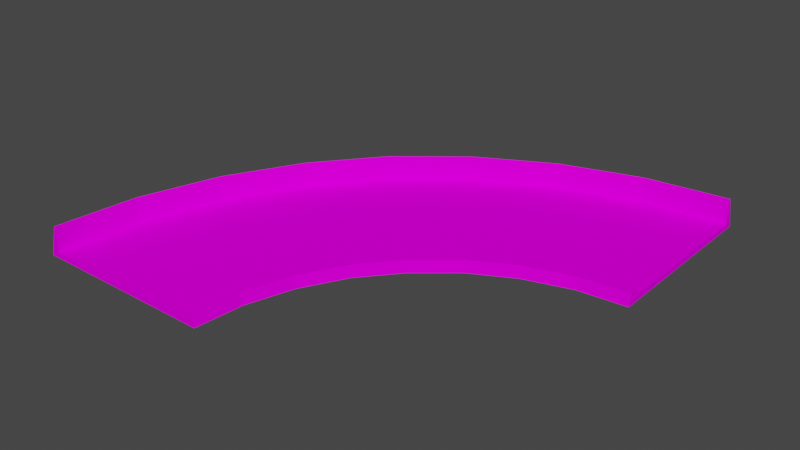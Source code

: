 # Source: turn90Model.blend  (saved by Blender 3.3.6; exported with 4.5.12 LTS)
import bpy
from mathutils import Matrix  # noqa: F401  (used for matrix-valued properties, if any)

bpy.ops.wm.read_factory_settings(use_empty=True)
scene = bpy.context.scene
scene.name = 'Scene'

# ---- collections
col_collection = bpy.data.collections.new('Collection'); scene.collection.children.link(col_collection)

# ---- images (referenced by path relative to the original .blend; pixels are not part of the script)
import os
ASSET_DIR = os.environ.get("B2B_ASSET_DIR", "")  # directory of the original .blend (textures are referenced by path, not embedded)
HERE = os.path.dirname(os.path.abspath(__file__))  # packed textures are extracted next to this script under _unpacked/

def load_image(name, relpath, width, height, colorspace="sRGB"):
    """Load a texture the original file referenced (path relative to the .blend, or extracted next to this script)."""
    p = next((c for c in (os.path.join(HERE, relpath), os.path.join(ASSET_DIR, relpath)) if relpath and os.path.exists(c)), "")
    if p:
        img = bpy.data.images.load(p, check_existing=True)
        img.name = name
    else:  # same state as the original file: an image datablock whose file is absent (Cycles renders it pink)
        img = bpy.data.images.new(name, width, height)
        img.source = "FILE"
        img.filepath = "//" + (relpath or name)
    img.colorspace_settings.name = colorspace
    return img
img_trackset00_trk_64chevback_jpg_001 = load_image('trackset00_trk_64chevback.jpg.001', 'trackset00_trk_64chevback.jpg', 1024, 1024, 'sRGB')
img_trackset00_trk_sidewall_grass_jpg = load_image('trackset00_trk_sidewall_grass.jpg', 'trackset00_trk_sidewall_grass.jpg', 1024, 1024, 'sRGB')
img_trackset00_trk_c1_turn_jpg_001 = load_image('trackset00_trk_c1_turn.jpg.001', 'trackset00_trk_c1_turn.jpg', 1024, 1024, 'sRGB')
img_trackset00_trk_c1_straight_jpg = load_image('trackset00_trk_c1_straight.jpg', 'trackset00_trk_c1_straight.jpg', 1024, 1024, 'sRGB')
img_trackset00_trk_64chevrons_jpg_001 = load_image('trackset00_trk_64chevrons.jpg.001', 'trackset00_trk_64chevrons.jpg', 1024, 1024, 'sRGB')
img_trackset00_trk_startline_jpg_012 = load_image('trackset00_trk_startline.jpg.012', 'trackset00_trk_startline.jpg', 1024, 1024, 'sRGB')

# ---- materials (node trees are filled in below, after node groups)
mat_trackset00_trk_64chevback = bpy.data.materials.new('trackset00_trk_64chevback')
mat_trackset00_trk_64chevback.alpha_threshold = 0.0
mat_trackset00_trk_64chevback.use_transparent_shadow = False
mat_trackset00_trk_64chevback.diffuse_color = (1.0, 1.0, 1.0, 1.0)
mat_trackset00_trk_64chevback.roughness = 0.5
mat_trackset00_trk_sidewall_grass = bpy.data.materials.new('trackset00_trk_sidewall_grass')
mat_trackset00_trk_sidewall_grass.alpha_threshold = 0.0
mat_trackset00_trk_sidewall_grass.use_transparent_shadow = False
mat_trackset00_trk_sidewall_grass.diffuse_color = (1.0, 1.0, 1.0, 1.0)
mat_trackset00_trk_sidewall_grass.roughness = 0.5
mat_trackset00_trk_c1_turn = bpy.data.materials.new('trackset00_trk_c1_turn')
mat_trackset00_trk_c1_turn.alpha_threshold = 0.0
mat_trackset00_trk_c1_turn.use_transparent_shadow = False
mat_trackset00_trk_c1_turn.diffuse_color = (1.0, 1.0, 1.0, 1.0)
mat_trackset00_trk_c1_turn.roughness = 0.5
mat_trackset00_trk_c1_straight = bpy.data.materials.new('trackset00_trk_c1_straight')
mat_trackset00_trk_c1_straight.alpha_threshold = 0.0
mat_trackset00_trk_c1_straight.use_transparent_shadow = False
mat_trackset00_trk_c1_straight.diffuse_color = (1.0, 1.0, 1.0, 1.0)
mat_trackset00_trk_c1_straight.roughness = 0.5
mat_trackset00_trk_64chevrons = bpy.data.materials.new('trackset00_trk_64chevrons')
mat_trackset00_trk_64chevrons.alpha_threshold = 0.0
mat_trackset00_trk_64chevrons.use_transparent_shadow = False
mat_trackset00_trk_64chevrons.diffuse_color = (1.0, 1.0, 1.0, 1.0)
mat_trackset00_trk_64chevrons.roughness = 0.5
mat_trackset00_trk_startline = bpy.data.materials.new('trackset00_trk_startline')
mat_trackset00_trk_startline.alpha_threshold = 0.0
mat_trackset00_trk_startline.use_transparent_shadow = False
mat_trackset00_trk_startline.diffuse_color = (1.0, 1.0, 1.0, 1.0)
mat_trackset00_trk_startline.roughness = 0.5

# ---- material node trees
mat_trackset00_trk_64chevback.use_nodes = True; mat_trackset00_trk_64chevback.node_tree.nodes.clear()
_N = mat_trackset00_trk_64chevback.node_tree.nodes; _L = mat_trackset00_trk_64chevback.node_tree.links
n0 = _N.new('ShaderNodeBsdfDiffuse'); n0.name = 'Diffuse BSDF'; n0.location = (0, 0)
n1 = _N.new('ShaderNodeTexImage'); n1.name = 'Image Texture'; n1.location = (0, 0)
n1.image = img_trackset00_trk_64chevback_jpg_001
n2 = _N.new('ShaderNodeOutputMaterial'); n2.name = 'Material Output'; n2.location = (0, 0)
_L.new(n0.outputs[0], n2.inputs[0])
_L.new(n1.outputs[0], n0.inputs[0])
n2.is_active_output = True
mat_trackset00_trk_sidewall_grass.use_nodes = True; mat_trackset00_trk_sidewall_grass.node_tree.nodes.clear()
_N = mat_trackset00_trk_sidewall_grass.node_tree.nodes; _L = mat_trackset00_trk_sidewall_grass.node_tree.links
n0 = _N.new('ShaderNodeBsdfDiffuse'); n0.name = 'Diffuse BSDF'; n0.location = (0, 0)
n1 = _N.new('ShaderNodeTexImage'); n1.name = 'Image Texture'; n1.location = (0, 0)
n1.image = img_trackset00_trk_sidewall_grass_jpg
n2 = _N.new('ShaderNodeOutputMaterial'); n2.name = 'Material Output'; n2.location = (0, 0)
_L.new(n0.outputs[0], n2.inputs[0])
_L.new(n1.outputs[0], n0.inputs[0])
n2.is_active_output = True
mat_trackset00_trk_c1_turn.use_nodes = True; mat_trackset00_trk_c1_turn.node_tree.nodes.clear()
_N = mat_trackset00_trk_c1_turn.node_tree.nodes; _L = mat_trackset00_trk_c1_turn.node_tree.links
n0 = _N.new('ShaderNodeBsdfDiffuse'); n0.name = 'Diffuse BSDF'; n0.location = (0, 0)
n1 = _N.new('ShaderNodeTexImage'); n1.name = 'Image Texture'; n1.location = (0, 0)
n1.image = img_trackset00_trk_c1_turn_jpg_001
n2 = _N.new('ShaderNodeOutputMaterial'); n2.name = 'Material Output'; n2.location = (0, 0)
_L.new(n0.outputs[0], n2.inputs[0])
_L.new(n1.outputs[0], n0.inputs[0])
n2.is_active_output = True
mat_trackset00_trk_c1_straight.use_nodes = True; mat_trackset00_trk_c1_straight.node_tree.nodes.clear()
_N = mat_trackset00_trk_c1_straight.node_tree.nodes; _L = mat_trackset00_trk_c1_straight.node_tree.links
n0 = _N.new('ShaderNodeBsdfDiffuse'); n0.name = 'Diffuse BSDF'; n0.location = (0, 0)
n1 = _N.new('ShaderNodeTexImage'); n1.name = 'Image Texture'; n1.location = (0, 0)
n1.image = img_trackset00_trk_c1_straight_jpg
n2 = _N.new('ShaderNodeOutputMaterial'); n2.name = 'Material Output'; n2.location = (0, 0)
_L.new(n0.outputs[0], n2.inputs[0])
_L.new(n1.outputs[0], n0.inputs[0])
n2.is_active_output = True
mat_trackset00_trk_64chevrons.use_nodes = True; mat_trackset00_trk_64chevrons.node_tree.nodes.clear()
_N = mat_trackset00_trk_64chevrons.node_tree.nodes; _L = mat_trackset00_trk_64chevrons.node_tree.links
n0 = _N.new('ShaderNodeBsdfDiffuse'); n0.name = 'Diffuse BSDF'; n0.location = (0, 0)
n1 = _N.new('ShaderNodeTexImage'); n1.name = 'Image Texture'; n1.location = (0, 0)
n1.image = img_trackset00_trk_64chevrons_jpg_001
n2 = _N.new('ShaderNodeOutputMaterial'); n2.name = 'Material Output'; n2.location = (0, 0)
_L.new(n0.outputs[0], n2.inputs[0])
_L.new(n1.outputs[0], n0.inputs[0])
n2.is_active_output = True
mat_trackset00_trk_startline.use_nodes = True; mat_trackset00_trk_startline.node_tree.nodes.clear()
_N = mat_trackset00_trk_startline.node_tree.nodes; _L = mat_trackset00_trk_startline.node_tree.links
n0 = _N.new('ShaderNodeBsdfDiffuse'); n0.name = 'Diffuse BSDF'; n0.location = (0, 0)
n1 = _N.new('ShaderNodeTexImage'); n1.name = 'Image Texture'; n1.location = (0, 0)
n1.image = img_trackset00_trk_startline_jpg_012
n2 = _N.new('ShaderNodeOutputMaterial'); n2.name = 'Material Output'; n2.location = (0, 0)
_L.new(n0.outputs[0], n2.inputs[0])
_L.new(n1.outputs[0], n0.inputs[0])
n2.is_active_output = True

# ---- world
world_world = bpy.data.worlds.new('World'); scene.world = world_world
world_world.use_nodes = True; world_world.node_tree.nodes.clear()
_N = world_world.node_tree.nodes; _L = world_world.node_tree.links
n0 = _N.new('ShaderNodeOutputWorld'); n0.name = 'World Output'; n0.location = (300, 300)
n1 = _N.new('ShaderNodeBackground'); n1.name = 'Background'; n1.location = (10, 300)
n1.inputs[0].default_value = (0.05088, 0.05088, 0.05088, 1.0)
_L.new(n1.outputs[0], n0.inputs[0])
n0.is_active_output = True
world_world.color = (0.05088, 0.05088, 0.05088)
world_world.use_sun_shadow = False
world_world.sun_shadow_jitter_overblur = 0.0

# ---- meshes
me_track17_pmd0_mesh_004 = bpy.data.meshes.new('TRACK17.PMD0.mesh.004')
me_track17_pmd0_mesh_004.from_pydata([(5.906, -5.906, 0.0), (-3.52, -17.56, 0.0), (-2.28, -18.39, 5.5), (6.967, -6.967, 5.5), (-10.69, -30.75, 0.0), (-9.202, -31.34, 5.5), (-15.0, -60.0, 5.5), (-13.48, -45.45, 5.5), (-15.03, -45.13, 0.0), (45.1, 14.93, 0.0), (45.39, 13.46, 5.5), (60.0, 15.0, 5.5), (30.7, 10.66, 0.0), (31.34, 9.202, 5.5), (18.33, 2.252, 5.5), (17.46, 3.574, 0.0), (-16.5, -60.0, 0.0), (29.24, -29.24, 0.0), (35.84, -23.71, 0.0), (35.56, -23.3, 2.0), (28.89, -28.89, 2.0), (43.31, -19.71, 0.0), (43.12, -19.25, 2.0), (19.71, -43.31, 0.0), (23.74, -35.77, 0.0), (23.33, -35.5, 2.0), (19.25, -43.12, 2.0), (51.4, -16.74, 2.0), (51.2, -15.77, 2.0), (42.74, -18.34, 2.0), (15.79, -51.14, 2.0), (15.79, -51.14, 1.0), (15.0, -60.0, 1.0), (18.34, -42.74, 2.0), (18.34, -42.74, 1.0), (22.5, -34.95, 2.0), (22.5, -34.95, 1.0), (28.18, -28.18, 2.0), (28.18, -28.18, 1.0), (16.77, -51.33, 2.0), (17.25, -51.43, 0.0), (35.0, -22.48, 2.0), (51.49, -17.23, 0.0), (35.0, -22.48, 1.0), (42.74, -18.34, 1.0), (51.2, -15.77, 1.0), (60.0, 15.0, 1.0), (-15.0, -60.0, 1.0), (-13.48, -45.45, 1.0), (-9.202, -31.34, 1.0), (-2.28, -18.39, 1.0), (6.967, -6.967, 1.0), (18.33, 2.252, 1.0), (31.34, 9.202, 1.0), (45.39, 13.46, 1.0), (16.0, -60.0, 2.0), (16.5, -60.0, 0.0), (15.0, -60.0, 2.0), (-16.0, -60.0, 2.0), (-15.0, -60.0, 2.0), (60.0, 16.0, 2.0), (60.0, 16.5, 0.0), (60.0, 15.0, 2.0), (60.0, -16.5, 0.0), (60.0, -16.0, 2.0), (60.0, -15.0, 2.0), (60.0, -15.0, 1.0)], [], [(0, 1, 2, 3), (4, 5, 2, 1), (58, 6, 7, 8), (5, 4, 8, 7), (9, 10, 11, 60), (12, 13, 10, 9), (0, 3, 14, 15), (13, 12, 15, 14), (16, 58, 8), (61, 9, 60), (17, 18, 19, 20), (18, 21, 22, 19), (23, 24, 25, 26), (24, 17, 20, 25), (22, 27, 28, 29), (27, 64, 65, 28), (57, 30, 31, 32), (30, 33, 34, 31), (33, 35, 36, 34), (35, 37, 38, 36), (55, 39, 30, 57), (39, 26, 33, 30), (26, 25, 35, 33), (25, 20, 37, 35), (56, 40, 39, 55), (40, 23, 26, 39), (20, 19, 41, 37), (19, 22, 29, 41), (21, 42, 27, 22), (42, 63, 64, 27), (37, 41, 43, 38), (41, 29, 44, 43), (29, 28, 45, 44), (28, 65, 66, 45), (32, 31, 48, 47), (31, 34, 49, 48), (34, 36, 50, 49), (36, 38, 51, 50), (38, 43, 52, 51), (43, 44, 53, 52), (44, 45, 54, 53), (45, 66, 46, 54), (17, 0, 15, 18), (1, 0, 17, 24), (23, 4, 1, 24), (56, 16, 8, 40), (8, 4, 23, 40), (9, 61, 63, 42), (21, 12, 9, 42), (15, 12, 21, 18), (7, 6, 59, 48), (2, 5, 49, 50), (5, 7, 48, 49), (59, 47, 48), (3, 2, 50, 51), (14, 3, 51, 52), (54, 46, 62), (10, 13, 53, 54), (13, 14, 52, 53), (11, 10, 54, 62), (62, 60, 11), (6, 58, 59)])
me_track17_pmd0_mesh_004.polygons.foreach_set('material_index', [0, 0, 0, 0, 0, 0, 0, 0, 0, 0, 1, 1, 1, 1, 1, 1, 1, 1, 1, 1, 1, 1, 1, 1, 1, 1, 1, 1, 1, 1, 1, 1, 1, 1, 2, 2, 2, 2, 2, 2, 2, 2, 3, 3, 3, 3, 3, 3, 3, 3, 4, 4, 4, 4, 4, 4, 4, 4, 4, 4, 4, 4])
_uv = me_track17_pmd0_mesh_004.uv_layers.new(name='UVMap')
_uv.uv.foreach_set('vector', [0.0, 1.0, 0.0, 0.0, 0.9838, 0.0, 0.9838, 1.0, 0.0, 0.0, 0.9838, 0.0, 0.9838, 1.0, 0.0, 1.0, 0.3458, 0.0, 0.9838, 0.0, 0.9838, 1.0, 0.0, 1.0, 0.9838, 1.0, 0.0, 1.0, 0.0, 0.0, 0.9838, 0.0, 0.0, 0.0, 0.9838, 0.0, 0.9838, 1.0, 0.3392, 0.9953, 0.0, 0.0, 0.9838, 0.0, 0.9838, 1.0, 0.0, 1.0, 0.0, 0.0, 0.9838, 0.0, 0.9838, 1.0, 0.0, 1.0, 0.9838, 1.0, 0.0, 1.0, 0.0, 0.0, 0.9838, 0.0, 0.0, 0.0, 0.3458, 0.0, 0.0, 1.0, 0.0, 1.0, 0.0, 0.0, 0.3392, 0.9953, 0.75, 0.0, 0.75, 0.5, 0.5, 0.5, 0.5, 0.0, 0.75, 0.5, 0.75, 1.0, 0.5, 1.0, 0.5, 0.5, 0.75, 0.0, 0.75, 0.5, 0.5, 0.5, 0.5, 0.0, 0.75, 0.5, 0.75, 1.0, 0.5, 1.0, 0.5, 0.5, 0.25, 0.0, 0.25, 0.5, 0.5, 0.5, 0.5, 0.0, 0.25, 0.5, 0.25, 1.0, 0.5, 1.0, 0.5, 0.5, 0.25, 0.0, 0.25, 0.5, 0.0, 0.5, 0.0, 0.0, 0.25, 0.5, 0.25, 1.0, 0.0, 1.0, 0.0, 0.5, 0.25, 0.0, 0.25, 0.5, 0.0, 0.5, 0.0, 0.0, 0.25, 0.5, 0.25, 1.0, 0.0, 1.0, 0.0, 0.5, 0.25, 0.0, 0.25, 0.5, 0.5, 0.5, 0.5, 0.0, 0.25, 0.5, 0.25, 1.0, 0.5, 1.0, 0.5, 0.5, 0.25, 0.0, 0.25, 0.5, 0.5, 0.5, 0.5, 0.0, 0.25, 0.5, 0.25, 1.0, 0.5, 1.0, 0.5, 0.5, 0.75, 0.0, 0.75, 0.5, 0.5, 0.5, 0.5, 0.0, 0.75, 0.5, 0.75, 1.0, 0.5, 1.0, 0.5, 0.5, 0.25, 0.0, 0.25, 0.5, 0.5, 0.5, 0.5, 0.0, 0.25, 0.5, 0.25, 1.0, 0.5, 1.0, 0.5, 0.5, 0.75, 0.0, 0.75, 0.5, 0.5, 0.5, 0.5, 0.0, 0.75, 0.5, 0.75, 1.0, 0.5, 1.0, 0.5, 0.5, 0.25, 0.0, 0.25, 0.5, 0.0, 0.5, 0.0, 0.0, 0.25, 0.5, 0.25, 1.0, 0.0, 1.0, 0.0, 0.5, 0.25, 0.0, 0.25, 0.5, 0.0, 0.5, 0.0, 0.0, 0.25, 0.5, 0.25, 1.0, 0.0, 1.0, 0.0, 0.5, 1.0, 0.1014, 1.001, 0.3991, 0.002085, 0.5011, 0.00119, 0.000447, 1.0, 0.6004, 1.001, 0.8982, 0.002085, 1.0, 0.00119, 0.4995, 1.0, 0.1014, 1.001, 0.3991, 0.002085, 0.5011, 0.00119, 0.000447, 1.0, 0.6004, 1.001, 0.8982, 0.002085, 1.0, 0.00119, 0.4995, 1.0, 0.1014, 1.001, 0.3991, 0.002085, 0.5011, 0.00119, 0.000447, 1.0, 0.6004, 1.001, 0.8982, 0.002085, 1.0, 0.00119, 0.4995, 1.0, 0.1014, 1.001, 0.3991, 0.002085, 0.5011, 0.00119, 0.000447, 1.0, 0.6004, 1.001, 0.8982, 0.002085, 1.0, 0.00119, 0.4995, 0.7374, -0.01782, 0.2671, -0.01782, 0.2671, 0.004225, 0.7374, 0.004225, 0.7374, 0.004225, 0.7374, -0.01782, 0.2671, -0.01782, 0.2671, 0.004225, 0.7374, -0.01782, 0.2671, -0.01782, 0.2671, 0.004225, 0.7374, 0.004225, 0.7374, -0.01782, 0.2671, -0.01782, 0.2671, 0.004225, 0.7374, 0.004225, 0.7374, 0.004225, 0.7374, -0.01782, 0.2671, -0.01782, 0.2671, 0.004225, 0.7374, 0.004225, 0.7374, -0.01782, 0.2671, -0.01782, 0.2671, 0.004225, 0.7374, -0.01782, 0.2671, -0.01782, 0.2671, 0.004225, 0.7374, 0.004225, 0.7374, 0.004225, 0.7374, -0.01782, 0.2671, -0.01782, 0.2671, 0.004225, 0.9838, 1.0, 0.9838, 0.0, 0.1998, 0.0, 0.0, 1.0, 0.9838, 1.0, 0.9838, 0.0, 0.0, 0.0, 0.0, 1.0, 0.9838, 1.0, 0.9838, 0.0, 0.0, 0.0, 0.0, 1.0, 0.1955, 0.000224, 0.0, 0.000224, 0.0, 1.0, 0.9838, 1.0, 0.9838, 0.0, 0.0, 0.0, 0.0, 1.0, 0.9838, 1.0, 0.9838, 0.0, 0.0, 0.0, 0.0, 1.0, 0.0, 0.000224, 0.0, 1.0, 0.1955, 1.0, 0.9838, 1.0, 0.9838, 0.0, 0.0, 0.0, 0.0, 1.0, 0.9838, 1.0, 0.9838, 0.0, 0.0, 0.0, 0.0, 1.0, 0.9838, 1.0, 0.9838, 0.0, 0.0, 0.0, 0.189, 1.0, 0.1887, 0.9986, 0.1881, 0.9901, 0.9841, 0.9999, 0.9836, 1.002, 0.2082, 1.015, 0.2041, 1.009])
me_track17_pmd0_mesh_004.materials.append(mat_trackset00_trk_64chevback)
me_track17_pmd0_mesh_004.materials.append(mat_trackset00_trk_sidewall_grass)
me_track17_pmd0_mesh_004.materials.append(mat_trackset00_trk_c1_turn)
me_track17_pmd0_mesh_004.materials.append(mat_trackset00_trk_c1_straight)
me_track17_pmd0_mesh_004.materials.append(mat_trackset00_trk_64chevrons)
me_track17_pmd0_mesh_004.materials.append(mat_trackset00_trk_startline)
me_track17_pmd0_mesh_004.use_remesh_preserve_volume = False
me_track17_pmd0_mesh_004.use_remesh_preserve_attributes = False
me_track17_pmd0_mesh_004.use_mirror_vertex_groups = False
me_track17_pmd0_mesh_004.update()
me_track17_pmd0_mesh_001 = bpy.data.meshes.new('TRACK17.PMD0.mesh.001')
me_track17_pmd0_mesh_001.from_pydata([(-16.5, -60.0, 0.0), (15.0, -60.0, 1.0), (-15.0, -60.0, 1.0), (16.0, -60.0, 2.0), (16.5, -60.0, 0.0), (15.0, -60.0, 2.0), (-16.0, -60.0, 2.0), (-15.0, -60.0, 2.0)], [], [(2, 7, 6, 0), (4, 3, 5, 1), (4, 1, 2, 0)])
me_track17_pmd0_mesh_001.polygons.foreach_set('material_index', [5, 5, 5])
_uv = me_track17_pmd0_mesh_001.uv_layers.new(name='UVMap')
_uv.uv.foreach_set('vector', [0.4516, 0.3227, 0.4602, 0.3726, 0.4858, 0.3731, 0.4943, 0.2704, 0.4943, 0.2704, 0.4858, 0.3731, 0.4602, 0.3726, 0.4516, 0.3227, 0.4697, 0.2715, 0.4507, 0.3349, 0.04274, 0.3351, 0.02285, 0.2716])
me_track17_pmd0_mesh_001.materials.append(mat_trackset00_trk_64chevback)
me_track17_pmd0_mesh_001.materials.append(mat_trackset00_trk_sidewall_grass)
me_track17_pmd0_mesh_001.materials.append(mat_trackset00_trk_c1_turn)
me_track17_pmd0_mesh_001.materials.append(mat_trackset00_trk_c1_straight)
me_track17_pmd0_mesh_001.materials.append(mat_trackset00_trk_64chevrons)
me_track17_pmd0_mesh_001.materials.append(mat_trackset00_trk_startline)
me_track17_pmd0_mesh_001.use_remesh_preserve_volume = False
me_track17_pmd0_mesh_001.use_remesh_preserve_attributes = False
me_track17_pmd0_mesh_001.use_mirror_vertex_groups = False
me_track17_pmd0_mesh_001.update()
me_track17_pmd0_mesh_002 = bpy.data.meshes.new('TRACK17.PMD0.mesh.002')
me_track17_pmd0_mesh_002.from_pydata([(60.0, 15.0, 1.0), (60.0, 16.0, 2.0), (60.0, 16.5, 0.0), (60.0, 15.0, 2.0), (60.0, -16.5, 0.0), (60.0, -16.0, 2.0), (60.0, -15.0, 2.0), (60.0, -15.0, 1.0)], [], [(7, 6, 5, 4), (2, 1, 3, 0), (2, 0, 7, 4)])
me_track17_pmd0_mesh_002.polygons.foreach_set('material_index', [5, 5, 5])
_uv = me_track17_pmd0_mesh_002.uv_layers.new(name='UVMap')
_uv.uv.foreach_set('vector', [0.4516, 0.3227, 0.4602, 0.3726, 0.4858, 0.3731, 0.4943, 0.2704, 0.4943, 0.2704, 0.4858, 0.3731, 0.4602, 0.3726, 0.4516, 0.3227, 0.4697, 0.2715, 0.4507, 0.3349, 0.04274, 0.3351, 0.02285, 0.2716])
me_track17_pmd0_mesh_002.materials.append(mat_trackset00_trk_64chevback)
me_track17_pmd0_mesh_002.materials.append(mat_trackset00_trk_sidewall_grass)
me_track17_pmd0_mesh_002.materials.append(mat_trackset00_trk_c1_turn)
me_track17_pmd0_mesh_002.materials.append(mat_trackset00_trk_c1_straight)
me_track17_pmd0_mesh_002.materials.append(mat_trackset00_trk_64chevrons)
me_track17_pmd0_mesh_002.materials.append(mat_trackset00_trk_startline)
me_track17_pmd0_mesh_002.use_remesh_preserve_volume = False
me_track17_pmd0_mesh_002.use_remesh_preserve_attributes = False
me_track17_pmd0_mesh_002.use_mirror_vertex_groups = False
me_track17_pmd0_mesh_002.update()

# ---- objects
ob_main = bpy.data.objects.new('main', me_track17_pmd0_mesh_004)
ob_z2 = bpy.data.objects.new('z2', None)
ob_z = bpy.data.objects.new('z', None)
ob_empty = bpy.data.objects.new('Empty', None)
ob_empty_001 = bpy.data.objects.new('Empty.001', None)
ob_empty_002 = bpy.data.objects.new('Empty.002', None)
ob_empty_003 = bpy.data.objects.new('Empty.003', None)
ob_empty_004 = bpy.data.objects.new('Empty.004', None)
ob_empty_005 = bpy.data.objects.new('Empty.005', None)
ob_empty_006 = bpy.data.objects.new('Empty.006', None)
ob_empty_007 = bpy.data.objects.new('Empty.007', None)
ob_empty_008 = bpy.data.objects.new('Empty.008', None)
ob_empty_009 = bpy.data.objects.new('Empty.009', None)
ob_empty_010 = bpy.data.objects.new('Empty.010', None)
ob_empty_011 = bpy.data.objects.new('Empty.011', None)
ob_empty_012 = bpy.data.objects.new('Empty.012', None)
ob_empty_013 = bpy.data.objects.new('Empty.013', None)
ob_empty_014 = bpy.data.objects.new('Empty.014', None)
ob_empty_015 = bpy.data.objects.new('Empty.015', None)
ob_empty_016 = bpy.data.objects.new('Empty.016', None)
ob_empty_017 = bpy.data.objects.new('Empty.017', None)
ob_empty_018 = bpy.data.objects.new('Empty.018', None)
ob_empty_019 = bpy.data.objects.new('Empty.019', None)
ob_enda = bpy.data.objects.new('endA', me_track17_pmd0_mesh_001)
ob_endb = bpy.data.objects.new('endB', me_track17_pmd0_mesh_002)

# ---- transforms, parenting, visibility, modifiers, constraints
ob_main.location = (-20.1, 20.11, 0.0)
ob_main.lineart.crease_threshold = 0.0
ob_z2.location = (39.9, 20.11, 0.0)
ob_z.location = (-20.1, -39.89, 0.0)
ob_empty.parent = ob_empty_018
ob_empty.location = (-34.96, -39.58, 1.0)
ob_empty_001.parent = ob_empty_018
ob_empty_001.location = (-33.49, -25.45, 1.0)
ob_empty_002.parent = ob_empty_018
ob_empty_002.location = (-29.26, -11.33, 1.0)
ob_empty_003.parent = ob_empty_018
ob_empty_003.location = (-22.38, 1.645, 1.0)
ob_empty_004.parent = ob_empty_018
ob_empty_004.location = (-13.17, 13.09, 1.0)
ob_empty_005.parent = ob_empty_018
ob_empty_005.location = (-1.842, 22.35, 1.0)
ob_empty_006.parent = ob_empty_018
ob_empty_006.location = (11.14, 29.35, 1.0)
ob_empty_007.parent = ob_empty_018
ob_empty_007.location = (25.18, 33.66, 1.0)
ob_empty_008.parent = ob_empty_018
ob_empty_008.location = (39.45, 35.67, 1.0)
ob_empty_009.parent = ob_empty_019
ob_empty_009.location = (-4.96, -39.39, 1.0)
ob_empty_010.parent = ob_empty_019
ob_empty_010.location = (-4.199, -31.05, 1.0)
ob_empty_011.parent = ob_empty_019
ob_empty_011.location = (-1.681, -22.64, 1.0)
ob_empty_012.parent = ob_empty_019
ob_empty_012.location = (2.46, -14.83, 1.0)
ob_empty_013.parent = ob_empty_019
ob_empty_013.location = (8.113, -8.046, 1.0)
ob_empty_014.parent = ob_empty_019
ob_empty_014.location = (14.91, -2.318, 1.0)
ob_empty_015.parent = ob_empty_019
ob_empty_015.location = (22.64, 1.848, 1.0)
ob_empty_016.parent = ob_empty_019
ob_empty_016.location = (31.09, 4.443, 1.0)
ob_empty_017.parent = ob_empty_019
ob_empty_017.location = (39.42, 5.242, 1.0)
ob_empty_018.parent = ob_z
ob_empty_018.matrix_parent_inverse = Matrix(((1.0, -0.0, 0.0, 20.1), (-0.0, 1.0, -0.0, 39.89), (-0.0, 0.0, 1.0, -0.0), (-0.0, 0.0, -0.0, 1.0)))
ob_empty_018.location = (2.058e-07, -2.051e-07, 0.0)
ob_empty_019.parent = ob_z
ob_empty_019.matrix_parent_inverse = Matrix(((1.0, -0.0, 0.0, 20.1), (-0.0, 1.0, -0.0, 39.89), (-0.0, 0.0, 1.0, -0.0), (-0.0, 0.0, -0.0, 1.0)))
ob_empty_019.location = (2.058e-07, -2.051e-07, 0.0)
ob_enda.parent = ob_main
ob_enda.matrix_parent_inverse = Matrix(((1.0, -0.0, 0.0, 20.1), (-0.0, 1.0, -0.0, -20.11), (0.0, 0.0, 1.0, -0.0), (-0.0, 0.0, -0.0, 1.0)))
ob_enda.location = (-20.1, 20.11, 0.0)
ob_enda.lineart.crease_threshold = 0.0
ob_endb.parent = ob_main
ob_endb.matrix_parent_inverse = Matrix(((1.0, -0.0, 0.0, 20.1), (-0.0, 1.0, -0.0, -20.11), (0.0, 0.0, 1.0, -0.0), (-0.0, 0.0, -0.0, 1.0)))
ob_endb.location = (-20.1, 20.11, 0.0)
ob_endb.lineart.crease_threshold = 0.0

# ---- collection membership
col_collection.objects.link(ob_main)
col_collection.objects.link(ob_z2)
col_collection.objects.link(ob_z)
col_collection.objects.link(ob_empty)
col_collection.objects.link(ob_empty_001)
col_collection.objects.link(ob_empty_002)
col_collection.objects.link(ob_empty_003)
col_collection.objects.link(ob_empty_004)
col_collection.objects.link(ob_empty_005)
col_collection.objects.link(ob_empty_006)
col_collection.objects.link(ob_empty_007)
col_collection.objects.link(ob_empty_008)
col_collection.objects.link(ob_empty_009)
col_collection.objects.link(ob_empty_010)
col_collection.objects.link(ob_empty_011)
col_collection.objects.link(ob_empty_012)
col_collection.objects.link(ob_empty_013)
col_collection.objects.link(ob_empty_014)
col_collection.objects.link(ob_empty_015)
col_collection.objects.link(ob_empty_016)
col_collection.objects.link(ob_empty_017)
col_collection.objects.link(ob_empty_018)
col_collection.objects.link(ob_empty_019)
col_collection.objects.link(ob_enda)
col_collection.objects.link(ob_endb)

# ---- scene / render settings (as saved in the file)
scene.frame_start = 1; scene.frame_end = 250; scene.frame_set(1)
scene.render.engine = 'BLENDER_EEVEE_NEXT'
scene.cycles.sampling_pattern = 'TABULATED_SOBOL'
scene.cycles.use_light_tree = False
scene.view_settings.view_transform = 'Filmic'
bpy.context.view_layer.update()

# ---- added for rendering (the .blend has no active camera and no usable light): camera, sun
cam_auto = bpy.data.cameras.new('AutoCamera')
cam_auto.lens = 50.0
cam_auto.sensor_width = 36.0
cam_auto.clip_end = 1758.97
ob_auto_camera = bpy.data.objects.new('AutoCamera', cam_auto)
scene.collection.objects.link(ob_auto_camera)
ob_auto_camera.location = (101.882, -121.915, 82.9314)
ob_auto_camera.rotation_euler = (1.09748, -7.21219e-08, 0.694738)
scene.camera = ob_auto_camera
light_auto_sun = bpy.data.lights.new('AutoSun', 'SUN')
light_auto_sun.energy = 3.0
light_auto_sun.angle = 0.0523599
ob_auto_sun = bpy.data.objects.new('AutoSun', light_auto_sun)
scene.collection.objects.link(ob_auto_sun)
ob_auto_sun.rotation_euler = (0.872665, 0.174533, 0.523599)
bpy.context.view_layer.update()
